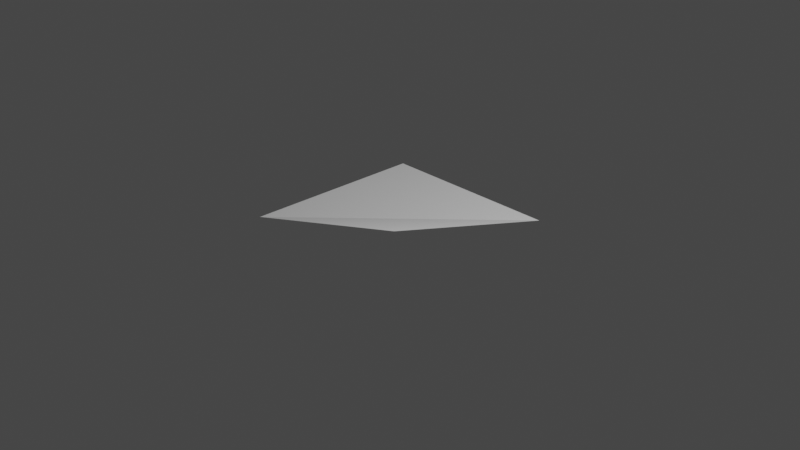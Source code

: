 # Source: BlenderTestTask.blend  (saved by Blender 2.93.20; exported with 4.5.12 LTS)
import bpy
from mathutils import Matrix  # noqa: F401  (used for matrix-valued properties, if any)

bpy.ops.wm.read_factory_settings(use_empty=True)
scene = bpy.context.scene
scene.name = 'Scene'

# ---- collections
col_pipescollection_003 = bpy.data.collections.new('PipesCollection.003'); scene.collection.children.link(col_pipescollection_003)

# ---- world
world_world = bpy.data.worlds.new('World'); scene.world = world_world
world_world.use_nodes = True; world_world.node_tree.nodes.clear()
_N = world_world.node_tree.nodes; _L = world_world.node_tree.links
n0 = _N.new('ShaderNodeOutputWorld'); n0.name = 'World Output'; n0.location = (300, 300)
n1 = _N.new('ShaderNodeBackground'); n1.name = 'Background'; n1.location = (10, 300)
n1.inputs[0].default_value = (0.05088, 0.05088, 0.05088, 1.0)
_L.new(n1.outputs[0], n0.inputs[0])
n0.is_active_output = True
world_world.color = (0.05088, 0.05088, 0.05088)
world_world.use_sun_shadow = False
world_world.sun_shadow_jitter_overblur = 0.0

# ---- cameras
cam_camera = bpy.data.cameras.new('Camera')
cam_camera.clip_end = 100.0
cam_camera.ortho_scale = 7.314

# ---- lights
light_light = bpy.data.lights.new('Light', 'POINT')
light_light.transmission_factor = 0.0
light_light.energy = 1000.0
light_light.shadow_soft_size = 0.1
light_light.shadow_maximum_resolution = 0.006
light_light.use_absolute_resolution = True

# ---- meshes
me_plane = bpy.data.meshes.new('Plane')
me_plane.from_pydata([(-1.0, -1.0, 0.0), (1.0, -1.0, 0.5704), (-1.0, 1.0, 0.0), (1.0, 1.0, 0.0)], [], [(0, 1, 3, 2)])
_uv = me_plane.uv_layers.new(name='UVMap')
_uv.uv.foreach_set('vector', [0.0, 0.0, 1.0, 0.0, 1.0, 1.0, 0.0, 1.0])
me_plane.use_remesh_fix_poles = True
me_plane.use_remesh_preserve_attributes = False
me_plane.update()

# ---- curves / text
cu_beziercurve_040 = bpy.data.curves.new('BezierCurve.040', 'CURVE')
cu_beziercurve_040.dimensions = '3D'
_sp = cu_beziercurve_040.splines.new('BEZIER'); _sp.bezier_points.add(1)
_sp.bezier_points.foreach_set('co', [-1.0, 0.0, 0.0, 1.0, 0.0, 0.0])
_sp.bezier_points.foreach_set('handle_left', [-1.5, -0.5, 0.0, 0.0, 0.0, 0.0])
_sp.bezier_points.foreach_set('handle_right', [-0.5, 0.5, 0.0, 2.0, 0.0, 0.0])
for _p, _l, _r in zip(_sp.bezier_points, ['ALIGNED', 'ALIGNED'], ['ALIGNED', 'ALIGNED']): _p.handle_left_type = _l; _p.handle_right_type = _r
_sp.order_u = 0
_sp.order_v = 0
cu_beziercurve_040.use_path = True
cu_beziercurve_040.fill_mode = 'FULL'
cu_beziercurve_041 = bpy.data.curves.new('BezierCurve.041', 'CURVE')
cu_beziercurve_041.dimensions = '3D'
_sp = cu_beziercurve_041.splines.new('BEZIER'); _sp.bezier_points.add(1)
_sp.bezier_points.foreach_set('co', [-1.0, 0.0, 0.0, 1.0, 0.0, 0.0])
_sp.bezier_points.foreach_set('handle_left', [-1.5, -0.5, 0.0, 0.0, 0.0, 0.0])
_sp.bezier_points.foreach_set('handle_right', [-0.5, 0.5, 0.0, 2.0, 0.0, 0.0])
for _p, _l, _r in zip(_sp.bezier_points, ['ALIGNED', 'ALIGNED'], ['ALIGNED', 'ALIGNED']): _p.handle_left_type = _l; _p.handle_right_type = _r
_sp.order_u = 0
_sp.order_v = 0
cu_beziercurve_041.use_path = True
cu_beziercurve_041.fill_mode = 'FULL'
cu_beziercurve_042 = bpy.data.curves.new('BezierCurve.042', 'CURVE')
cu_beziercurve_042.dimensions = '3D'
_sp = cu_beziercurve_042.splines.new('BEZIER'); _sp.bezier_points.add(1)
_sp.bezier_points.foreach_set('co', [-1.0, 0.0, 0.0, 1.0, 0.0, 0.0])
_sp.bezier_points.foreach_set('handle_left', [-1.5, -0.5, 0.0, 0.0, 0.0, 0.0])
_sp.bezier_points.foreach_set('handle_right', [-0.5, 0.5, 0.0, 2.0, 0.0, 0.0])
for _p, _l, _r in zip(_sp.bezier_points, ['ALIGNED', 'ALIGNED'], ['ALIGNED', 'ALIGNED']): _p.handle_left_type = _l; _p.handle_right_type = _r
_sp.order_u = 0
_sp.order_v = 0
cu_beziercurve_042.use_path = True
cu_beziercurve_042.fill_mode = 'FULL'
cu_beziercurve_043 = bpy.data.curves.new('BezierCurve.043', 'CURVE')
cu_beziercurve_043.dimensions = '3D'
_sp = cu_beziercurve_043.splines.new('BEZIER'); _sp.bezier_points.add(1)
_sp.bezier_points.foreach_set('co', [-1.0, 0.0, 0.0, 1.0, 0.0, 0.0])
_sp.bezier_points.foreach_set('handle_left', [-1.5, -0.5, 0.0, 0.0, 0.0, 0.0])
_sp.bezier_points.foreach_set('handle_right', [-0.5, 0.5, 0.0, 2.0, 0.0, 0.0])
for _p, _l, _r in zip(_sp.bezier_points, ['ALIGNED', 'ALIGNED'], ['ALIGNED', 'ALIGNED']): _p.handle_left_type = _l; _p.handle_right_type = _r
_sp.order_u = 0
_sp.order_v = 0
cu_beziercurve_043.use_path = True
cu_beziercurve_043.fill_mode = 'FULL'
cu_beziercurve_044 = bpy.data.curves.new('BezierCurve.044', 'CURVE')
cu_beziercurve_044.dimensions = '3D'
_sp = cu_beziercurve_044.splines.new('BEZIER'); _sp.bezier_points.add(1)
_sp.bezier_points.foreach_set('co', [-1.0, 0.0, 0.0, 1.0, 0.0, 0.0])
_sp.bezier_points.foreach_set('handle_left', [-1.5, -0.5, 0.0, 0.0, 0.0, 0.0])
_sp.bezier_points.foreach_set('handle_right', [-0.5, 0.5, 0.0, 2.0, 0.0, 0.0])
for _p, _l, _r in zip(_sp.bezier_points, ['ALIGNED', 'ALIGNED'], ['ALIGNED', 'ALIGNED']): _p.handle_left_type = _l; _p.handle_right_type = _r
_sp.order_u = 0
_sp.order_v = 0
cu_beziercurve_044.use_path = True
cu_beziercurve_044.fill_mode = 'FULL'
cu_beziercurve_045 = bpy.data.curves.new('BezierCurve.045', 'CURVE')
cu_beziercurve_045.dimensions = '3D'
_sp = cu_beziercurve_045.splines.new('BEZIER'); _sp.bezier_points.add(1)
_sp.bezier_points.foreach_set('co', [-1.0, 0.0, 0.0, 1.0, 0.0, 0.0])
_sp.bezier_points.foreach_set('handle_left', [-1.5, -0.5, 0.0, 0.0, 0.0, 0.0])
_sp.bezier_points.foreach_set('handle_right', [-0.5, 0.5, 0.0, 2.0, 0.0, 0.0])
for _p, _l, _r in zip(_sp.bezier_points, ['ALIGNED', 'ALIGNED'], ['ALIGNED', 'ALIGNED']): _p.handle_left_type = _l; _p.handle_right_type = _r
_sp.order_u = 0
_sp.order_v = 0
cu_beziercurve_045.use_path = True
cu_beziercurve_045.fill_mode = 'FULL'
cu_beziercurve_046 = bpy.data.curves.new('BezierCurve.046', 'CURVE')
cu_beziercurve_046.dimensions = '3D'
_sp = cu_beziercurve_046.splines.new('BEZIER'); _sp.bezier_points.add(1)
_sp.bezier_points.foreach_set('co', [-1.0, 0.0, 0.0, 1.0, 0.0, 0.0])
_sp.bezier_points.foreach_set('handle_left', [-1.5, -0.5, 0.0, 0.0, 0.0, 0.0])
_sp.bezier_points.foreach_set('handle_right', [-0.5, 0.5, 0.0, 2.0, 0.0, 0.0])
for _p, _l, _r in zip(_sp.bezier_points, ['ALIGNED', 'ALIGNED'], ['ALIGNED', 'ALIGNED']): _p.handle_left_type = _l; _p.handle_right_type = _r
_sp.order_u = 0
_sp.order_v = 0
cu_beziercurve_046.use_path = True
cu_beziercurve_046.fill_mode = 'FULL'
cu_beziercurve_047 = bpy.data.curves.new('BezierCurve.047', 'CURVE')
cu_beziercurve_047.dimensions = '3D'
_sp = cu_beziercurve_047.splines.new('BEZIER'); _sp.bezier_points.add(1)
_sp.bezier_points.foreach_set('co', [-1.0, 0.0, 0.0, 1.0, 0.0, 0.0])
_sp.bezier_points.foreach_set('handle_left', [-1.5, -0.5, 0.0, 0.0, 0.0, 0.0])
_sp.bezier_points.foreach_set('handle_right', [-0.5, 0.5, 0.0, 2.0, 0.0, 0.0])
for _p, _l, _r in zip(_sp.bezier_points, ['ALIGNED', 'ALIGNED'], ['ALIGNED', 'ALIGNED']): _p.handle_left_type = _l; _p.handle_right_type = _r
_sp.order_u = 0
_sp.order_v = 0
cu_beziercurve_047.use_path = True
cu_beziercurve_047.fill_mode = 'FULL'
cu_beziercurve_048 = bpy.data.curves.new('BezierCurve.048', 'CURVE')
cu_beziercurve_048.dimensions = '3D'
_sp = cu_beziercurve_048.splines.new('BEZIER'); _sp.bezier_points.add(1)
_sp.bezier_points.foreach_set('co', [-1.0, 0.0, 0.0, 1.0, 0.0, 0.0])
_sp.bezier_points.foreach_set('handle_left', [-1.5, -0.5, 0.0, 0.0, 0.0, 0.0])
_sp.bezier_points.foreach_set('handle_right', [-0.5, 0.5, 0.0, 2.0, 0.0, 0.0])
for _p, _l, _r in zip(_sp.bezier_points, ['ALIGNED', 'ALIGNED'], ['ALIGNED', 'ALIGNED']): _p.handle_left_type = _l; _p.handle_right_type = _r
_sp.order_u = 0
_sp.order_v = 0
cu_beziercurve_048.use_path = True
cu_beziercurve_048.fill_mode = 'FULL'
cu_beziercurve_049 = bpy.data.curves.new('BezierCurve.049', 'CURVE')
cu_beziercurve_049.dimensions = '3D'
_sp = cu_beziercurve_049.splines.new('BEZIER'); _sp.bezier_points.add(1)
_sp.bezier_points.foreach_set('co', [-1.0, 0.0, 0.0, 1.0, 0.0, 0.0])
_sp.bezier_points.foreach_set('handle_left', [-1.5, -0.5, 0.0, 0.0, 0.0, 0.0])
_sp.bezier_points.foreach_set('handle_right', [-0.5, 0.5, 0.0, 2.0, 0.0, 0.0])
for _p, _l, _r in zip(_sp.bezier_points, ['ALIGNED', 'ALIGNED'], ['ALIGNED', 'ALIGNED']): _p.handle_left_type = _l; _p.handle_right_type = _r
_sp.order_u = 0
_sp.order_v = 0
cu_beziercurve_049.use_path = True
cu_beziercurve_049.fill_mode = 'FULL'

# ---- objects
ob_light = bpy.data.objects.new('Light', light_light)
ob_camera = bpy.data.objects.new('Camera', cam_camera)
ob_plane = bpy.data.objects.new('Plane', me_plane)
ob_beziercurve = bpy.data.objects.new('BezierCurve', cu_beziercurve_040)
ob_beziercurve_001 = bpy.data.objects.new('BezierCurve.001', cu_beziercurve_041)
ob_beziercurve_002 = bpy.data.objects.new('BezierCurve.002', cu_beziercurve_042)
ob_beziercurve_003 = bpy.data.objects.new('BezierCurve.003', cu_beziercurve_043)
ob_beziercurve_004 = bpy.data.objects.new('BezierCurve.004', cu_beziercurve_044)
ob_beziercurve_005 = bpy.data.objects.new('BezierCurve.005', cu_beziercurve_045)
ob_beziercurve_006 = bpy.data.objects.new('BezierCurve.006', cu_beziercurve_046)
ob_beziercurve_007 = bpy.data.objects.new('BezierCurve.007', cu_beziercurve_047)
ob_beziercurve_008 = bpy.data.objects.new('BezierCurve.008', cu_beziercurve_048)
ob_beziercurve_009 = bpy.data.objects.new('BezierCurve.009', cu_beziercurve_049)

# ---- transforms, parenting, visibility, modifiers, constraints
ob_light.location = (4.076, 1.005, 5.904)
ob_light.rotation_euler = (0.6503, 0.05522, 1.866)
ob_light.lock_rotations_4d = False
ob_light.empty_display_type = 'ARROWS'
ob_light.color = (0.0, 0.0, 0.0, 0.0)
ob_light.lineart.crease_threshold = 0.0
ob_camera.location = (7.359, -6.926, 4.958)
ob_camera.rotation_euler = (1.109, 0.0, 0.8149)
ob_camera.lock_rotations_4d = False
ob_camera.empty_display_type = 'ARROWS'
ob_camera.color = (0.0, 0.0, 0.0, 0.0)
ob_camera.display_type = 'WIRE'
ob_camera.lineart.crease_threshold = 0.0
ob_plane.location = (0.0, 0.0, 0.0)
_m = ob_plane.modifiers.new('ParticleSystem', 'PARTICLE_SYSTEM')
ob_beziercurve.location = (0.0, 0.0, 0.0)
ob_beziercurve_001.location = (0.0, 0.0, 0.0)
ob_beziercurve_002.location = (0.0, 0.0, 0.0)
ob_beziercurve_003.location = (0.0, 0.0, 0.0)
ob_beziercurve_004.location = (0.0, 0.0, 0.0)
ob_beziercurve_005.location = (0.0, 0.0, 0.0)
ob_beziercurve_006.location = (0.0, 0.0, 0.0)
ob_beziercurve_007.location = (0.0, 0.0, 0.0)
ob_beziercurve_008.location = (0.0, 0.0, 0.0)
ob_beziercurve_009.location = (0.0, 0.0, 0.0)

# ---- collection membership
scene.collection.objects.link(ob_light)
scene.collection.objects.link(ob_camera)
scene.collection.objects.link(ob_plane)
col_pipescollection_003.objects.link(ob_beziercurve)
col_pipescollection_003.objects.link(ob_beziercurve_001)
col_pipescollection_003.objects.link(ob_beziercurve_002)
col_pipescollection_003.objects.link(ob_beziercurve_003)
col_pipescollection_003.objects.link(ob_beziercurve_004)
col_pipescollection_003.objects.link(ob_beziercurve_005)
col_pipescollection_003.objects.link(ob_beziercurve_006)
col_pipescollection_003.objects.link(ob_beziercurve_007)
col_pipescollection_003.objects.link(ob_beziercurve_008)
col_pipescollection_003.objects.link(ob_beziercurve_009)

# ---- scene / render settings (as saved in the file)
scene.camera = ob_camera
scene.frame_start = 1; scene.frame_end = 250; scene.frame_set(1)
scene.render.engine = 'BLENDER_EEVEE_NEXT'
scene.cycles.use_denoising = False
scene.cycles.samples = 128
scene.cycles.sampling_pattern = 'TABULATED_SOBOL'
scene.cycles.use_adaptive_sampling = False
scene.cycles.use_light_tree = False
scene.view_settings.view_transform = 'Filmic'
bpy.context.view_layer.update()
